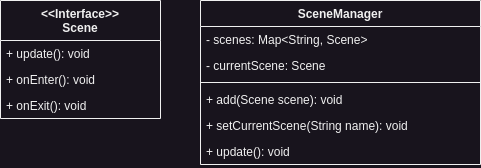

The diagram above was exported from draw.io. Its source (the exported page's mxGraphModel, read from the mxfile embedded in the PNG):
<mxGraphModel dx="474" dy="762" grid="1" gridSize="10" guides="1" tooltips="1" connect="1" arrows="1" fold="1" page="1" pageScale="1" pageWidth="850" pageHeight="1100" math="0" shadow="0">
  <root>
    <mxCell id="0" />
    <mxCell id="1" parent="0" />
    <mxCell id="PubIyRGNnl_m5_I_pdTj-1" value="&amp;lt;&amp;lt;Interface&amp;gt;&amp;gt;&lt;br&gt;Scene" style="swimlane;fontStyle=1;align=center;verticalAlign=top;childLayout=stackLayout;horizontal=1;startSize=40;horizontalStack=0;resizeParent=1;resizeParentMax=0;resizeLast=0;collapsible=1;marginBottom=0;whiteSpace=wrap;html=1;" vertex="1" parent="1">
      <mxGeometry x="200" y="120" width="160" height="118" as="geometry" />
    </mxCell>
    <mxCell id="PubIyRGNnl_m5_I_pdTj-4" value="+ update(): void" style="text;strokeColor=none;fillColor=none;align=left;verticalAlign=top;spacingLeft=4;spacingRight=4;overflow=hidden;rotatable=0;points=[[0,0.5],[1,0.5]];portConstraint=eastwest;whiteSpace=wrap;html=1;" vertex="1" parent="PubIyRGNnl_m5_I_pdTj-1">
      <mxGeometry y="40" width="160" height="26" as="geometry" />
    </mxCell>
    <mxCell id="PubIyRGNnl_m5_I_pdTj-5" value="+ onEnter(): void" style="text;strokeColor=none;fillColor=none;align=left;verticalAlign=top;spacingLeft=4;spacingRight=4;overflow=hidden;rotatable=0;points=[[0,0.5],[1,0.5]];portConstraint=eastwest;whiteSpace=wrap;html=1;" vertex="1" parent="PubIyRGNnl_m5_I_pdTj-1">
      <mxGeometry y="66" width="160" height="26" as="geometry" />
    </mxCell>
    <mxCell id="PubIyRGNnl_m5_I_pdTj-6" value="+ onExit(): void" style="text;strokeColor=none;fillColor=none;align=left;verticalAlign=top;spacingLeft=4;spacingRight=4;overflow=hidden;rotatable=0;points=[[0,0.5],[1,0.5]];portConstraint=eastwest;whiteSpace=wrap;html=1;" vertex="1" parent="PubIyRGNnl_m5_I_pdTj-1">
      <mxGeometry y="92" width="160" height="26" as="geometry" />
    </mxCell>
    <mxCell id="PubIyRGNnl_m5_I_pdTj-7" value="SceneManager" style="swimlane;fontStyle=1;align=center;verticalAlign=top;childLayout=stackLayout;horizontal=1;startSize=26;horizontalStack=0;resizeParent=1;resizeParentMax=0;resizeLast=0;collapsible=1;marginBottom=0;whiteSpace=wrap;html=1;" vertex="1" parent="1">
      <mxGeometry x="400" y="120" width="280" height="164" as="geometry" />
    </mxCell>
    <mxCell id="PubIyRGNnl_m5_I_pdTj-8" value="- scenes: Map&amp;lt;String, Scene&amp;gt;" style="text;strokeColor=none;fillColor=none;align=left;verticalAlign=top;spacingLeft=4;spacingRight=4;overflow=hidden;rotatable=0;points=[[0,0.5],[1,0.5]];portConstraint=eastwest;whiteSpace=wrap;html=1;" vertex="1" parent="PubIyRGNnl_m5_I_pdTj-7">
      <mxGeometry y="26" width="280" height="26" as="geometry" />
    </mxCell>
    <mxCell id="PubIyRGNnl_m5_I_pdTj-11" value="- currentScene: Scene" style="text;strokeColor=none;fillColor=none;align=left;verticalAlign=top;spacingLeft=4;spacingRight=4;overflow=hidden;rotatable=0;points=[[0,0.5],[1,0.5]];portConstraint=eastwest;whiteSpace=wrap;html=1;" vertex="1" parent="PubIyRGNnl_m5_I_pdTj-7">
      <mxGeometry y="52" width="280" height="26" as="geometry" />
    </mxCell>
    <mxCell id="PubIyRGNnl_m5_I_pdTj-9" value="" style="line;strokeWidth=1;fillColor=none;align=left;verticalAlign=middle;spacingTop=-1;spacingLeft=3;spacingRight=3;rotatable=0;labelPosition=right;points=[];portConstraint=eastwest;strokeColor=inherit;" vertex="1" parent="PubIyRGNnl_m5_I_pdTj-7">
      <mxGeometry y="78" width="280" height="8" as="geometry" />
    </mxCell>
    <mxCell id="PubIyRGNnl_m5_I_pdTj-10" value="+ add(Scene scene): void" style="text;strokeColor=none;fillColor=none;align=left;verticalAlign=top;spacingLeft=4;spacingRight=4;overflow=hidden;rotatable=0;points=[[0,0.5],[1,0.5]];portConstraint=eastwest;whiteSpace=wrap;html=1;" vertex="1" parent="PubIyRGNnl_m5_I_pdTj-7">
      <mxGeometry y="86" width="280" height="26" as="geometry" />
    </mxCell>
    <mxCell id="PubIyRGNnl_m5_I_pdTj-12" value="+ setCurrentScene(String name): void" style="text;strokeColor=none;fillColor=none;align=left;verticalAlign=top;spacingLeft=4;spacingRight=4;overflow=hidden;rotatable=0;points=[[0,0.5],[1,0.5]];portConstraint=eastwest;whiteSpace=wrap;html=1;" vertex="1" parent="PubIyRGNnl_m5_I_pdTj-7">
      <mxGeometry y="112" width="280" height="26" as="geometry" />
    </mxCell>
    <mxCell id="PubIyRGNnl_m5_I_pdTj-13" value="+ update(): void" style="text;strokeColor=none;fillColor=none;align=left;verticalAlign=top;spacingLeft=4;spacingRight=4;overflow=hidden;rotatable=0;points=[[0,0.5],[1,0.5]];portConstraint=eastwest;whiteSpace=wrap;html=1;" vertex="1" parent="PubIyRGNnl_m5_I_pdTj-7">
      <mxGeometry y="138" width="280" height="26" as="geometry" />
    </mxCell>
  </root>
</mxGraphModel>